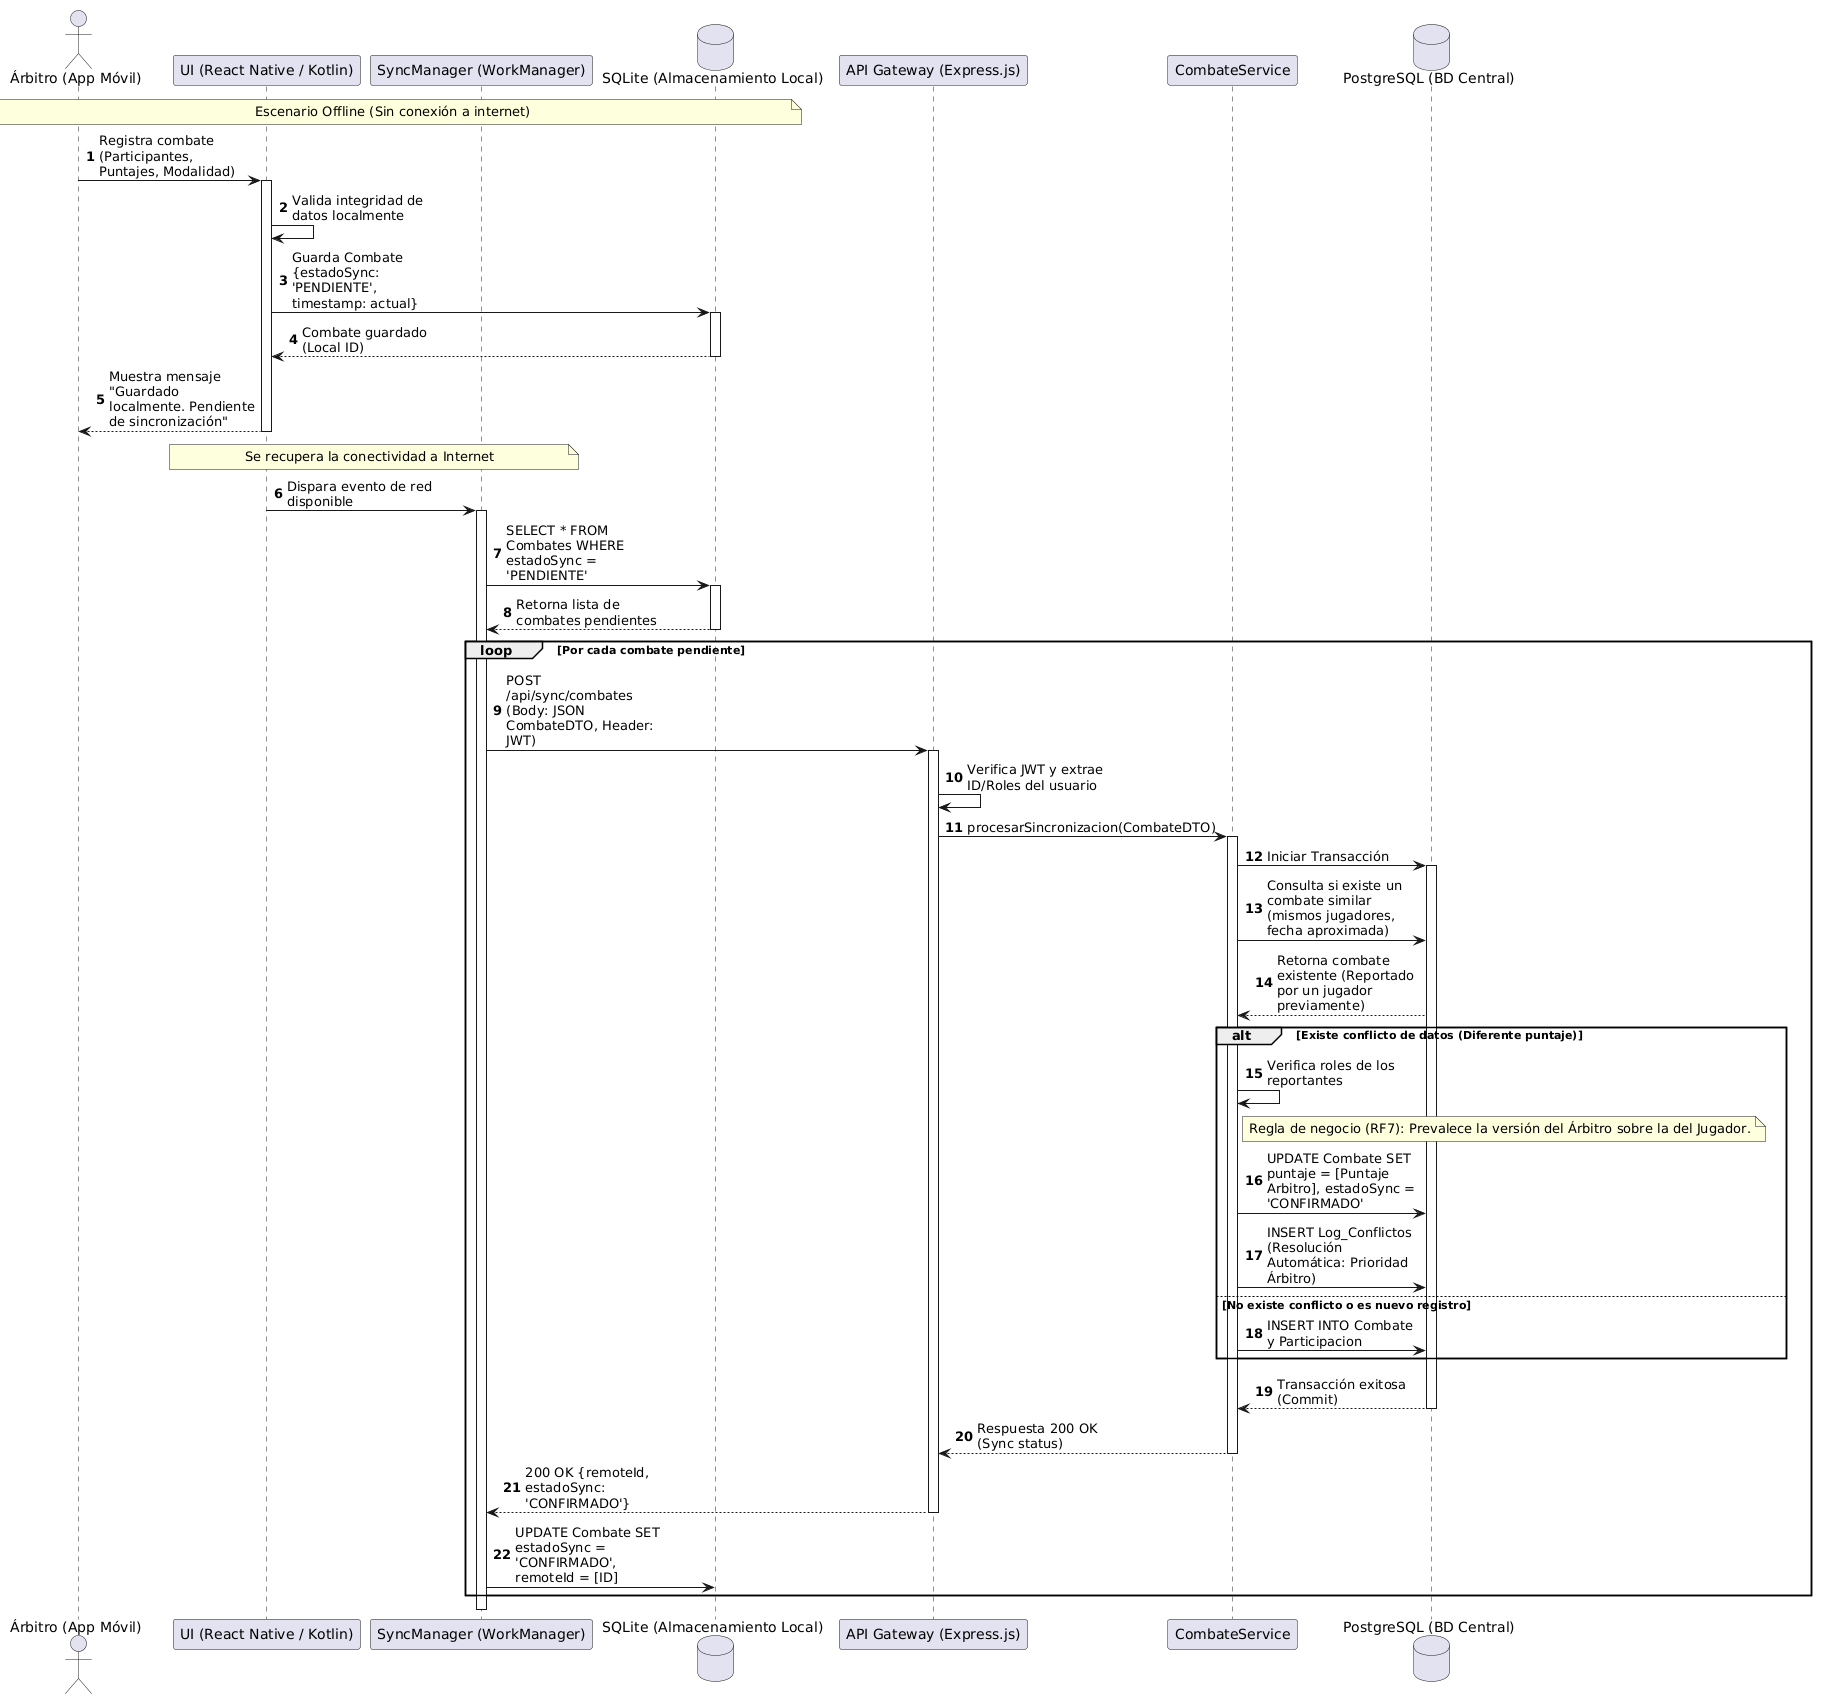

The diagram above was rendered by PlantUML. Its source (embedded in the PNG):
@startuml
autonumber
skinparam maxMessageSize 150

actor "Árbitro (App Móvil)" as Arbitro
participant "UI (React Native / Kotlin)" as UI
participant "SyncManager (WorkManager)" as Sync
database "SQLite (Almacenamiento Local)" as SQLite
participant "API Gateway (Express.js)" as API
participant "CombateService" as Service
database "PostgreSQL (BD Central)" as DB

note over Arbitro, SQLite: Escenario Offline (Sin conexión a internet)

Arbitro -> UI: Registra combate (Participantes, Puntajes, Modalidad)
activate UI
UI -> UI: Valida integridad de datos localmente
UI -> SQLite: Guarda Combate {estadoSync: 'PENDIENTE', timestamp: actual}
activate SQLite
SQLite --> UI: Combate guardado (Local ID)
deactivate SQLite
UI --> Arbitro: Muestra mensaje "Guardado localmente. Pendiente de sincronización"
deactivate UI

note over UI, Sync: Se recupera la conectividad a Internet

UI -> Sync: Dispara evento de red disponible
activate Sync
Sync -> SQLite: SELECT * FROM Combates WHERE estadoSync = 'PENDIENTE'
activate SQLite
SQLite --> Sync: Retorna lista de combates pendientes
deactivate SQLite

loop Por cada combate pendiente
    Sync -> API: POST /api/sync/combates (Body: JSON CombateDTO, Header: JWT)
    activate API
    API -> API: Verifica JWT y extrae ID/Roles del usuario
    API -> Service: procesarSincronizacion(CombateDTO)
    activate Service
    
    Service -> DB: Iniciar Transacción
    activate DB
    Service -> DB: Consulta si existe un combate similar (mismos jugadores, fecha aproximada)
    DB --> Service: Retorna combate existente (Reportado por un jugador previamente)
    
    alt Existe conflicto de datos (Diferente puntaje)
        Service -> Service: Verifica roles de los reportantes
        note right of Service: Regla de negocio (RF7): Prevalece la versión del Árbitro sobre la del Jugador.
        Service -> DB: UPDATE Combate SET puntaje = [Puntaje Arbitro], estadoSync = 'CONFIRMADO'
        Service -> DB: INSERT Log_Conflictos (Resolución Automática: Prioridad Árbitro)
    else No existe conflicto o es nuevo registro
        Service -> DB: INSERT INTO Combate y Participacion
    end
    
    DB --> Service: Transacción exitosa (Commit)
    deactivate DB
    Service --> API: Respuesta 200 OK (Sync status)
    deactivate Service
    API --> Sync: 200 OK {remoteId, estadoSync: 'CONFIRMADO'}
    deactivate API
    
    Sync -> SQLite: UPDATE Combate SET estadoSync = 'CONFIRMADO', remoteId = [ID]
end
deactivate Sync
@enduml